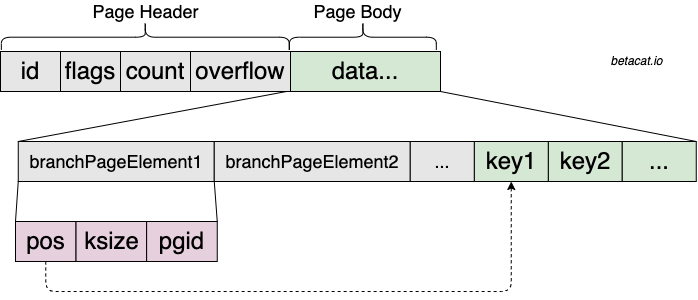

The diagram above was exported from draw.io. Its source (the exported page's mxGraphModel, read from the mxfile embedded in the PNG):
<mxGraphModel dx="1369" dy="770" grid="1" gridSize="10" guides="1" tooltips="1" connect="1" arrows="1" fold="1" page="1" pageScale="1" pageWidth="827" pageHeight="1169" math="0" shadow="0">
  <root>
    <mxCell id="0" />
    <mxCell id="1" parent="0" />
    <mxCell id="QjQnsZksIp0rzq4JUorL-1" value="&lt;font style=&quot;font-size: 24px;&quot;&gt;id&lt;/font&gt;" style="rounded=0;whiteSpace=wrap;html=1;fillColor=#E6E6E6;" vertex="1" diagramName="Rectangle" diagramCategory="general" parent="1">
      <mxGeometry x="134" y="400" width="60" height="40" as="geometry" />
    </mxCell>
    <mxCell id="QjQnsZksIp0rzq4JUorL-2" value="&lt;font style=&quot;font-size: 24px;&quot;&gt;flags&lt;/font&gt;" style="rounded=0;whiteSpace=wrap;html=1;fillColor=#E6E6E6;" vertex="1" diagramName="Rectangle" diagramCategory="general" parent="1">
      <mxGeometry x="194" y="400" width="60" height="40" as="geometry" />
    </mxCell>
    <mxCell id="QjQnsZksIp0rzq4JUorL-3" value="&lt;font style=&quot;font-size: 24px;&quot;&gt;count&lt;/font&gt;" style="rounded=0;whiteSpace=wrap;html=1;fillColor=#E6E6E6;" vertex="1" diagramName="Rectangle" diagramCategory="general" parent="1">
      <mxGeometry x="254" y="400" width="70" height="40" as="geometry" />
    </mxCell>
    <mxCell id="QjQnsZksIp0rzq4JUorL-4" value="&lt;font style=&quot;font-size: 24px;&quot;&gt;overflow&lt;/font&gt;" style="rounded=0;whiteSpace=wrap;html=1;fillColor=#E6E6E6;" vertex="1" diagramName="Rectangle" diagramCategory="general" parent="1">
      <mxGeometry x="324" y="400" width="100" height="40" as="geometry" />
    </mxCell>
    <mxCell id="QjQnsZksIp0rzq4JUorL-5" value="&lt;font style=&quot;font-size: 24px;&quot;&gt;data...&lt;/font&gt;" style="rounded=0;whiteSpace=wrap;html=1;fillColor=#D5E8D4;" vertex="1" diagramName="Rectangle" diagramCategory="general" parent="1">
      <mxGeometry x="424" y="400" width="150" height="40" as="geometry" />
    </mxCell>
    <mxCell id="QjQnsZksIp0rzq4JUorL-6" value="" style="shape=curlyBracket;whiteSpace=wrap;html=1;rounded=1;rotation=90;size=0.5625;" vertex="1" diagramName="CurlyBracket" diagramCategory="misc" parent="1">
      <mxGeometry x="264.38" y="240" width="28.75" height="287.82" as="geometry" />
    </mxCell>
    <mxCell id="QjQnsZksIp0rzq4JUorL-7" value="&lt;font style=&quot;font-size: 18px;&quot;&gt;Page Header&lt;/font&gt;" style="text;html=1;align=center;verticalAlign=middle;resizable=0;points=[];autosize=1;" vertex="1" parent="1">
      <mxGeometry x="258.76" y="350" width="40" height="20" as="geometry" />
    </mxCell>
    <mxCell id="QjQnsZksIp0rzq4JUorL-8" value="" style="shape=curlyBracket;whiteSpace=wrap;html=1;rounded=1;rotation=90;size=0.5625;" vertex="1" diagramName="CurlyBracket" diagramCategory="misc" parent="1">
      <mxGeometry x="482.01" y="310.47" width="28.75" height="146.88" as="geometry" />
    </mxCell>
    <mxCell id="QjQnsZksIp0rzq4JUorL-9" value="&lt;font style=&quot;font-size: 18px;&quot;&gt;Page Body&lt;/font&gt;" style="text;html=1;align=center;verticalAlign=middle;resizable=0;points=[];autosize=1;" vertex="1" parent="1">
      <mxGeometry x="470.76" y="350" width="40" height="20" as="geometry" />
    </mxCell>
    <mxCell id="QjQnsZksIp0rzq4JUorL-10" value="&lt;i&gt;betacat.io&lt;/i&gt;" style="text;html=1;align=center;verticalAlign=middle;resizable=0;points=[];autosize=1;" vertex="1" parent="1">
      <mxGeometry x="750" y="400" width="40" height="20" as="geometry" />
    </mxCell>
    <mxCell id="QjQnsZksIp0rzq4JUorL-11" value="" style="group" vertex="1" connectable="0" parent="1">
      <mxGeometry x="151.76000000000002" y="490" width="678" height="40" as="geometry" />
    </mxCell>
    <mxCell id="QjQnsZksIp0rzq4JUorL-12" value="&lt;span style=&quot;text-align: left;&quot;&gt;&lt;font style=&quot;font-size: 18px;&quot;&gt;branchPageElement1&lt;/font&gt;&lt;/span&gt;" style="rounded=0;whiteSpace=wrap;html=1;fillColor=#E6E6E6;comic=0;" vertex="1" diagramName="Rectangle" diagramCategory="general" parent="QjQnsZksIp0rzq4JUorL-11">
      <mxGeometry width="196" height="40" as="geometry" />
    </mxCell>
    <mxCell id="QjQnsZksIp0rzq4JUorL-13" value="&lt;span style=&quot;text-align: left;&quot;&gt;&lt;font style=&quot;font-size: 18px;&quot;&gt;branchPageElement2&lt;/font&gt;&lt;/span&gt;" style="rounded=0;whiteSpace=wrap;html=1;fillColor=#E6E6E6;comic=0;" vertex="1" diagramName="Rectangle" diagramCategory="general" parent="QjQnsZksIp0rzq4JUorL-11">
      <mxGeometry x="196" width="196" height="40" as="geometry" />
    </mxCell>
    <mxCell id="QjQnsZksIp0rzq4JUorL-14" value="&lt;font style=&quot;font-size: 24px;&quot;&gt;key2&lt;/font&gt;" style="rounded=0;whiteSpace=wrap;html=1;fillColor=#D5E8D4;comic=0;" vertex="1" diagramName="Rectangle" diagramCategory="general" parent="QjQnsZksIp0rzq4JUorL-11">
      <mxGeometry x="530" width="74" height="40" as="geometry" />
    </mxCell>
    <mxCell id="QjQnsZksIp0rzq4JUorL-15" value="&lt;font style=&quot;font-size: 24px;&quot;&gt;key1&lt;/font&gt;" style="rounded=0;whiteSpace=wrap;html=1;fillColor=#D5E8D4;comic=0;" vertex="1" diagramName="Rectangle" diagramCategory="general" parent="QjQnsZksIp0rzq4JUorL-11">
      <mxGeometry x="456" width="74" height="40" as="geometry" />
    </mxCell>
    <mxCell id="QjQnsZksIp0rzq4JUorL-16" value="&lt;span style=&quot;text-align: left;&quot;&gt;&lt;font style=&quot;font-size: 18px;&quot;&gt;...&lt;/font&gt;&lt;/span&gt;" style="rounded=0;whiteSpace=wrap;html=1;fillColor=#E6E6E6;comic=0;" vertex="1" diagramName="Rectangle" diagramCategory="general" parent="QjQnsZksIp0rzq4JUorL-11">
      <mxGeometry x="392" width="64" height="40" as="geometry" />
    </mxCell>
    <mxCell id="QjQnsZksIp0rzq4JUorL-17" value="&lt;font style=&quot;font-size: 24px;&quot;&gt;...&lt;/font&gt;" style="rounded=0;whiteSpace=wrap;html=1;fillColor=#D5E8D4;comic=0;" vertex="1" diagramName="Rectangle" diagramCategory="general" parent="QjQnsZksIp0rzq4JUorL-11">
      <mxGeometry x="604" width="74" height="40" as="geometry" />
    </mxCell>
    <mxCell id="QjQnsZksIp0rzq4JUorL-18" value="" style="group" vertex="1" connectable="0" parent="1">
      <mxGeometry x="149" y="570" width="201.76" height="40" as="geometry" />
    </mxCell>
    <mxCell id="QjQnsZksIp0rzq4JUorL-19" value="&lt;font style=&quot;font-size: 24px;&quot;&gt;pos&lt;/font&gt;" style="rounded=0;whiteSpace=wrap;html=1;fillColor=#E6D0DE;" vertex="1" diagramName="Rectangle" diagramCategory="general" parent="QjQnsZksIp0rzq4JUorL-18">
      <mxGeometry width="60.52799999999999" height="40" as="geometry" />
    </mxCell>
    <mxCell id="QjQnsZksIp0rzq4JUorL-20" value="&lt;font style=&quot;font-size: 24px;&quot;&gt;ksize&lt;/font&gt;" style="rounded=0;whiteSpace=wrap;html=1;fillColor=#E6D0DE;" vertex="1" diagramName="Rectangle" diagramCategory="general" parent="QjQnsZksIp0rzq4JUorL-18">
      <mxGeometry x="60.52799999999999" width="70.616" height="40" as="geometry" />
    </mxCell>
    <mxCell id="QjQnsZksIp0rzq4JUorL-21" value="&lt;font style=&quot;font-size: 24px;&quot;&gt;pgid&lt;/font&gt;" style="rounded=0;whiteSpace=wrap;html=1;fillColor=#E6D0DE;" vertex="1" diagramName="Rectangle" diagramCategory="general" parent="QjQnsZksIp0rzq4JUorL-18">
      <mxGeometry x="131.14399999999998" width="70.616" height="40" as="geometry" />
    </mxCell>
    <mxCell id="QjQnsZksIp0rzq4JUorL-22" value="" style="edgeStyle=elbowEdgeStyle;elbow=horizontal;endArrow=classic;html=1;exitX=0.5;exitY=1;exitDx=0;exitDy=0;entryX=0.5;entryY=1;entryDx=0;entryDy=0;dashed=1;" edge="1" diagramName="HorizontalElbow" diagramCategory="misc" parent="1" source="QjQnsZksIp0rzq4JUorL-19" target="QjQnsZksIp0rzq4JUorL-15">
      <mxGeometry width="50" height="50" relative="1" as="geometry">
        <mxPoint x="390" y="460" as="sourcePoint" />
        <mxPoint x="440" y="410" as="targetPoint" />
        <Array as="points">
          <mxPoint x="413" y="640" />
        </Array>
      </mxGeometry>
    </mxCell>
    <mxCell id="QjQnsZksIp0rzq4JUorL-23" value="" style="endArrow=none;html=1;exitX=0;exitY=0;exitDx=0;exitDy=0;" edge="1" diagramName="straight" diagramCategory="general" parent="1" source="QjQnsZksIp0rzq4JUorL-12">
      <mxGeometry width="50" height="50" relative="1" as="geometry">
        <mxPoint x="660" y="440" as="sourcePoint" />
        <mxPoint x="420" y="440" as="targetPoint" />
      </mxGeometry>
    </mxCell>
    <mxCell id="QjQnsZksIp0rzq4JUorL-24" value="" style="endArrow=none;html=1;exitX=1;exitY=0;exitDx=0;exitDy=0;entryX=1;entryY=1;entryDx=0;entryDy=0;" edge="1" diagramName="straight" diagramCategory="general" parent="1" source="QjQnsZksIp0rzq4JUorL-17" target="QjQnsZksIp0rzq4JUorL-5">
      <mxGeometry width="50" height="50" relative="1" as="geometry">
        <mxPoint x="161.75999999999976" y="500" as="sourcePoint" />
        <mxPoint x="430" y="450" as="targetPoint" />
      </mxGeometry>
    </mxCell>
    <mxCell id="QjQnsZksIp0rzq4JUorL-25" value="" style="endArrow=none;html=1;exitX=0;exitY=0;exitDx=0;exitDy=0;entryX=0;entryY=1;entryDx=0;entryDy=0;" edge="1" diagramName="straight" diagramCategory="general" parent="1" source="QjQnsZksIp0rzq4JUorL-19" target="QjQnsZksIp0rzq4JUorL-12">
      <mxGeometry width="50" height="50" relative="1" as="geometry">
        <mxPoint x="161.75999999999976" y="500" as="sourcePoint" />
        <mxPoint x="430" y="450" as="targetPoint" />
      </mxGeometry>
    </mxCell>
    <mxCell id="QjQnsZksIp0rzq4JUorL-26" value="" style="endArrow=none;html=1;exitX=1;exitY=0;exitDx=0;exitDy=0;entryX=0;entryY=1;entryDx=0;entryDy=0;" edge="1" diagramName="straight" diagramCategory="general" parent="1" source="QjQnsZksIp0rzq4JUorL-21" target="QjQnsZksIp0rzq4JUorL-13">
      <mxGeometry width="50" height="50" relative="1" as="geometry">
        <mxPoint x="839.7600000000002" y="500" as="sourcePoint" />
        <mxPoint x="584" y="450" as="targetPoint" />
      </mxGeometry>
    </mxCell>
  </root>
</mxGraphModel>